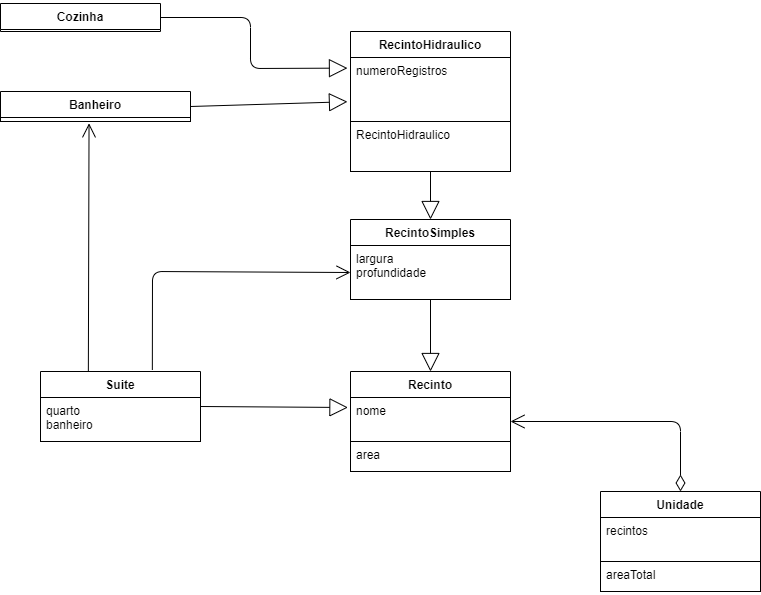

The diagram above was exported from draw.io. Its source (the exported page's mxGraphModel, read from the mxfile embedded in the PNG):
<mxGraphModel dx="1290" dy="621" grid="1" gridSize="10" guides="1" tooltips="1" connect="1" arrows="1" fold="1" page="1" pageScale="1" pageWidth="827" pageHeight="1169" background="#FFFFFF" math="0" shadow="0">
  <root>
    <mxCell id="0" />
    <mxCell id="1" parent="0" />
    <mxCell id="50" value="" style="endArrow=open;html=1;endSize=12;startArrow=diamondThin;startSize=14;startFill=0;edgeStyle=orthogonalEdgeStyle;align=left;verticalAlign=bottom;fontColor=#000000;strokeColor=#000000;exitX=0.5;exitY=0;exitDx=0;exitDy=0;" parent="1" edge="1" source="zykPd_di8JJH9_XgxJjU-130">
      <mxGeometry x="-1" y="3" relative="1" as="geometry">
        <mxPoint x="820" y="490" as="sourcePoint" />
        <mxPoint x="620" y="490" as="targetPoint" />
        <Array as="points">
          <mxPoint x="790" y="490" />
        </Array>
      </mxGeometry>
    </mxCell>
    <mxCell id="75" value="" style="endArrow=open;endFill=1;endSize=12;html=1;fontColor=#000000;strokeColor=#000000;entryX=0.466;entryY=1.45;entryDx=0;entryDy=0;entryPerimeter=0;exitX=0.299;exitY=0.066;exitDx=0;exitDy=0;exitPerimeter=0;" parent="1" source="zykPd_di8JJH9_XgxJjU-127" target="zykPd_di8JJH9_XgxJjU-117" edge="1">
      <mxGeometry width="160" relative="1" as="geometry">
        <mxPoint x="199" y="430" as="sourcePoint" />
        <mxPoint x="120" y="50" as="targetPoint" />
      </mxGeometry>
    </mxCell>
    <mxCell id="80" value="" style="endArrow=block;endSize=16;endFill=0;html=1;strokeColor=#000000;fontColor=#000000;labelBackgroundColor=#FFFFFF;entryX=-0.019;entryY=0.691;entryDx=0;entryDy=0;exitX=1;exitY=0.5;exitDx=0;exitDy=0;entryPerimeter=0;" parent="1" source="zykPd_di8JJH9_XgxJjU-116" target="zykPd_di8JJH9_XgxJjU-121" edge="1">
      <mxGeometry width="160" relative="1" as="geometry">
        <mxPoint x="280" y="60" as="sourcePoint" />
        <mxPoint x="400" y="60" as="targetPoint" />
      </mxGeometry>
    </mxCell>
    <mxCell id="zykPd_di8JJH9_XgxJjU-116" value="Banheiro" style="swimlane;fontStyle=1;align=center;verticalAlign=top;childLayout=stackLayout;horizontal=1;startSize=26;horizontalStack=0;resizeParent=1;resizeParentMax=0;resizeLast=0;collapsible=1;marginBottom=0;fontColor=#000000;strokeColor=#000000;fillColor=#FFFFFF;" parent="1" vertex="1">
      <mxGeometry x="110" y="160" width="190" height="30" as="geometry" />
    </mxCell>
    <mxCell id="zykPd_di8JJH9_XgxJjU-117" value="" style="text;strokeColor=#000000;fillColor=#FFFFFF;align=left;verticalAlign=top;spacingLeft=4;spacingRight=4;overflow=hidden;rotatable=0;points=[[0,0.5],[1,0.5]];portConstraint=eastwest;fontColor=#000000;" parent="zykPd_di8JJH9_XgxJjU-116" vertex="1">
      <mxGeometry y="26" width="190" height="4" as="geometry" />
    </mxCell>
    <mxCell id="zykPd_di8JJH9_XgxJjU-118" value="Cozinha" style="swimlane;fontStyle=1;align=center;verticalAlign=top;childLayout=stackLayout;horizontal=1;startSize=26;horizontalStack=0;resizeParent=1;resizeParentMax=0;resizeLast=0;collapsible=1;marginBottom=0;fontColor=#000000;strokeColor=#000000;fillColor=#FFFFFF;" parent="1" vertex="1">
      <mxGeometry x="110" y="72" width="160" height="28" as="geometry" />
    </mxCell>
    <mxCell id="zykPd_di8JJH9_XgxJjU-120" value="RecintoHidraulico&#10;" style="swimlane;fontStyle=1;align=center;verticalAlign=top;childLayout=stackLayout;horizontal=1;startSize=26;horizontalStack=0;resizeParent=1;resizeParentMax=0;resizeLast=0;collapsible=1;marginBottom=0;fontColor=#000000;strokeColor=#000000;fillColor=#FFFFFF;" parent="1" vertex="1">
      <mxGeometry x="460" y="100" width="160" height="140" as="geometry" />
    </mxCell>
    <mxCell id="zykPd_di8JJH9_XgxJjU-121" value="numeroRegistros" style="text;strokeColor=#000000;fillColor=#FFFFFF;align=left;verticalAlign=top;spacingLeft=4;spacingRight=4;overflow=hidden;rotatable=0;points=[[0,0.5],[1,0.5]];portConstraint=eastwest;fontColor=#000000;" parent="zykPd_di8JJH9_XgxJjU-120" vertex="1">
      <mxGeometry y="26" width="160" height="64" as="geometry" />
    </mxCell>
    <mxCell id="zykPd_di8JJH9_XgxJjU-122" value="RecintoHidraulico" style="text;strokeColor=#000000;fillColor=#FFFFFF;align=left;verticalAlign=top;spacingLeft=4;spacingRight=4;overflow=hidden;rotatable=0;points=[[0,0.5],[1,0.5]];portConstraint=eastwest;fontColor=#000000;" parent="zykPd_di8JJH9_XgxJjU-120" vertex="1">
      <mxGeometry y="90" width="160" height="50" as="geometry" />
    </mxCell>
    <mxCell id="zykPd_di8JJH9_XgxJjU-123" value="RecintoSimples" style="swimlane;fontStyle=1;align=center;verticalAlign=top;childLayout=stackLayout;horizontal=1;startSize=26;horizontalStack=0;resizeParent=1;resizeParentMax=0;resizeLast=0;collapsible=1;marginBottom=0;fontColor=#000000;strokeColor=#000000;fillColor=#FFFFFF;" parent="1" vertex="1">
      <mxGeometry x="460" y="288" width="160" height="80" as="geometry" />
    </mxCell>
    <mxCell id="zykPd_di8JJH9_XgxJjU-124" value="largura&#10;profundidade" style="text;strokeColor=#000000;fillColor=#FFFFFF;align=left;verticalAlign=top;spacingLeft=4;spacingRight=4;overflow=hidden;rotatable=0;points=[[0,0.5],[1,0.5]];portConstraint=eastwest;fontColor=#000000;" parent="zykPd_di8JJH9_XgxJjU-123" vertex="1">
      <mxGeometry y="26" width="160" height="54" as="geometry" />
    </mxCell>
    <mxCell id="zykPd_di8JJH9_XgxJjU-127" value="Suite" style="swimlane;fontStyle=1;align=center;verticalAlign=top;childLayout=stackLayout;horizontal=1;startSize=26;horizontalStack=0;resizeParent=1;resizeParentMax=0;resizeLast=0;collapsible=1;marginBottom=0;fontColor=#000000;strokeColor=#000000;fillColor=#FFFFFF;" parent="1" vertex="1">
      <mxGeometry x="150" y="440" width="160" height="70" as="geometry" />
    </mxCell>
    <mxCell id="zykPd_di8JJH9_XgxJjU-128" value="quarto&#10;banheiro" style="text;strokeColor=#000000;fillColor=#FFFFFF;align=left;verticalAlign=top;spacingLeft=4;spacingRight=4;overflow=hidden;rotatable=0;points=[[0,0.5],[1,0.5]];portConstraint=eastwest;fontColor=#000000;" parent="zykPd_di8JJH9_XgxJjU-127" vertex="1">
      <mxGeometry y="26" width="160" height="44" as="geometry" />
    </mxCell>
    <mxCell id="zykPd_di8JJH9_XgxJjU-130" value="Unidade" style="swimlane;fontStyle=1;align=center;verticalAlign=top;childLayout=stackLayout;horizontal=1;startSize=26;horizontalStack=0;resizeParent=1;resizeParentMax=0;resizeLast=0;collapsible=1;marginBottom=0;fontColor=#000000;strokeColor=#000000;fillColor=#FFFFFF;" parent="1" vertex="1">
      <mxGeometry x="710" y="560" width="160" height="100" as="geometry" />
    </mxCell>
    <mxCell id="zykPd_di8JJH9_XgxJjU-131" value="recintos&#10;" style="text;strokeColor=#000000;fillColor=#FFFFFF;align=left;verticalAlign=top;spacingLeft=4;spacingRight=4;overflow=hidden;rotatable=0;points=[[0,0.5],[1,0.5]];portConstraint=eastwest;fontColor=#000000;" parent="zykPd_di8JJH9_XgxJjU-130" vertex="1">
      <mxGeometry y="26" width="160" height="44" as="geometry" />
    </mxCell>
    <mxCell id="zykPd_di8JJH9_XgxJjU-132" value="areaTotal" style="text;strokeColor=#000000;fillColor=#FFFFFF;align=left;verticalAlign=top;spacingLeft=4;spacingRight=4;overflow=hidden;rotatable=0;points=[[0,0.5],[1,0.5]];portConstraint=eastwest;fontColor=#000000;" parent="zykPd_di8JJH9_XgxJjU-130" vertex="1">
      <mxGeometry y="70" width="160" height="30" as="geometry" />
    </mxCell>
    <mxCell id="zykPd_di8JJH9_XgxJjU-133" value="Recinto" style="swimlane;fontStyle=1;align=center;verticalAlign=top;childLayout=stackLayout;horizontal=1;startSize=26;horizontalStack=0;resizeParent=1;resizeParentMax=0;resizeLast=0;collapsible=1;marginBottom=0;fontColor=#000000;strokeColor=#000000;fillColor=#FFFFFF;" parent="1" vertex="1">
      <mxGeometry x="460" y="440" width="160" height="100" as="geometry" />
    </mxCell>
    <mxCell id="zykPd_di8JJH9_XgxJjU-134" value="nome" style="text;strokeColor=#000000;fillColor=#FFFFFF;align=left;verticalAlign=top;spacingLeft=4;spacingRight=4;overflow=hidden;rotatable=0;points=[[0,0.5],[1,0.5]];portConstraint=eastwest;fontColor=#000000;" parent="zykPd_di8JJH9_XgxJjU-133" vertex="1">
      <mxGeometry y="26" width="160" height="44" as="geometry" />
    </mxCell>
    <mxCell id="zykPd_di8JJH9_XgxJjU-135" value="area" style="text;strokeColor=#000000;fillColor=#FFFFFF;align=left;verticalAlign=top;spacingLeft=4;spacingRight=4;overflow=hidden;rotatable=0;points=[[0,0.5],[1,0.5]];portConstraint=eastwest;fontColor=#000000;" parent="zykPd_di8JJH9_XgxJjU-133" vertex="1">
      <mxGeometry y="70" width="160" height="30" as="geometry" />
    </mxCell>
    <mxCell id="zykPd_di8JJH9_XgxJjU-149" value="" style="endArrow=block;endSize=16;endFill=0;html=1;strokeColor=#000000;fontColor=#000000;labelBackgroundColor=#FFFFFF;entryX=0.5;entryY=0;entryDx=0;entryDy=0;exitX=0.5;exitY=1;exitDx=0;exitDy=0;" parent="1" source="zykPd_di8JJH9_XgxJjU-123" target="zykPd_di8JJH9_XgxJjU-133" edge="1">
      <mxGeometry width="160" relative="1" as="geometry">
        <mxPoint x="543" y="362" as="sourcePoint" />
        <mxPoint x="590" y="400" as="targetPoint" />
      </mxGeometry>
    </mxCell>
    <mxCell id="zykPd_di8JJH9_XgxJjU-150" value="" style="endArrow=block;endSize=16;endFill=0;html=1;strokeColor=#000000;fontColor=#000000;labelBackgroundColor=#FFFFFF;exitX=1;exitY=0.5;exitDx=0;exitDy=0;entryX=-0.016;entryY=0.227;entryDx=0;entryDy=0;entryPerimeter=0;" parent="1" source="zykPd_di8JJH9_XgxJjU-127" target="zykPd_di8JJH9_XgxJjU-134" edge="1">
      <mxGeometry width="160" relative="1" as="geometry">
        <mxPoint x="340" y="499.5" as="sourcePoint" />
        <mxPoint x="456" y="473" as="targetPoint" />
      </mxGeometry>
    </mxCell>
    <mxCell id="zykPd_di8JJH9_XgxJjU-152" value="" style="endArrow=block;endSize=16;endFill=0;html=1;strokeColor=#000000;fontColor=#000000;labelBackgroundColor=#FFFFFF;exitX=0.5;exitY=1;exitDx=0;exitDy=0;entryX=0.5;entryY=0;entryDx=0;entryDy=0;" parent="1" source="zykPd_di8JJH9_XgxJjU-120" target="zykPd_di8JJH9_XgxJjU-123" edge="1">
      <mxGeometry width="160" relative="1" as="geometry">
        <mxPoint x="665" y="208" as="sourcePoint" />
        <mxPoint x="668" y="130" as="targetPoint" />
      </mxGeometry>
    </mxCell>
    <mxCell id="zykPd_di8JJH9_XgxJjU-153" value="" style="endArrow=block;endSize=16;endFill=0;html=1;strokeColor=#000000;fontColor=#000000;labelBackgroundColor=#FFFFFF;entryX=-0.019;entryY=0.166;entryDx=0;entryDy=0;exitX=1;exitY=0.5;exitDx=0;exitDy=0;entryPerimeter=0;" parent="1" source="zykPd_di8JJH9_XgxJjU-118" target="zykPd_di8JJH9_XgxJjU-121" edge="1">
      <mxGeometry width="160" relative="1" as="geometry">
        <mxPoint x="230" y="100" as="sourcePoint" />
        <mxPoint x="460" y="163" as="targetPoint" />
        <Array as="points">
          <mxPoint x="360" y="86" />
          <mxPoint x="360" y="137" />
        </Array>
      </mxGeometry>
    </mxCell>
    <mxCell id="zykPd_di8JJH9_XgxJjU-155" value="" style="endArrow=open;endFill=1;endSize=12;html=1;fontColor=#000000;strokeColor=#000000;exitX=0.699;exitY=-0.022;exitDx=0;exitDy=0;exitPerimeter=0;entryX=0;entryY=0.5;entryDx=0;entryDy=0;" parent="1" source="zykPd_di8JJH9_XgxJjU-127" target="zykPd_di8JJH9_XgxJjU-124" edge="1">
      <mxGeometry width="160" relative="1" as="geometry">
        <mxPoint x="240" y="400" as="sourcePoint" />
        <mxPoint x="360" y="400" as="targetPoint" />
        <Array as="points">
          <mxPoint x="262" y="340" />
        </Array>
      </mxGeometry>
    </mxCell>
  </root>
</mxGraphModel>